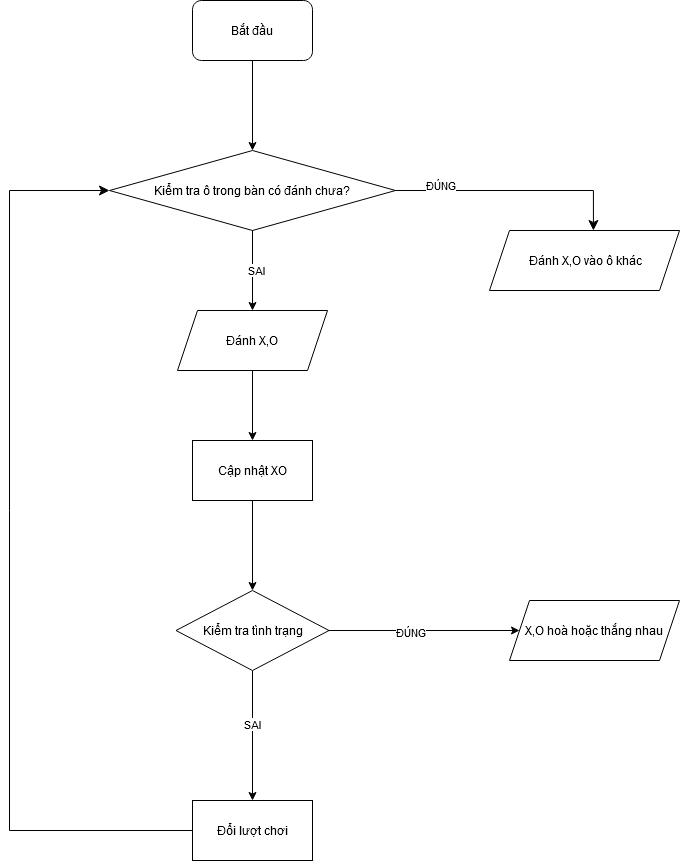

The diagram above was exported from draw.io. Its source (the exported page's mxGraphModel, read from the mxfile embedded in the PNG):
<mxGraphModel dx="1050" dy="4037" grid="1" gridSize="10" guides="1" tooltips="1" connect="1" arrows="1" fold="1" page="1" pageScale="1" pageWidth="827" pageHeight="1169" math="0" shadow="0">
  <root>
    <mxCell id="0" />
    <mxCell id="1" parent="0" />
    <mxCell id="jSPpw6AQOnFQ6OJjHrxX-1" value="Bắt đầu" style="rounded=1;whiteSpace=wrap;html=1;" parent="1" vertex="1">
      <mxGeometry x="333" y="-3490" width="120" height="60" as="geometry" />
    </mxCell>
    <mxCell id="jSPpw6AQOnFQ6OJjHrxX-2" value="Kiểm tra ô trong bàn có đánh chưa?" style="rhombus;whiteSpace=wrap;html=1;" parent="1" vertex="1">
      <mxGeometry x="250" y="-3340" width="286" height="80" as="geometry" />
    </mxCell>
    <mxCell id="jSPpw6AQOnFQ6OJjHrxX-3" value="&amp;nbsp;Đánh X,O vào ô khác" style="shape=parallelogram;perimeter=parallelogramPerimeter;whiteSpace=wrap;html=1;fixedSize=1;" parent="1" vertex="1">
      <mxGeometry x="630" y="-3260" width="190" height="60" as="geometry" />
    </mxCell>
    <mxCell id="jSPpw6AQOnFQ6OJjHrxX-4" value="Đánh X,O " style="shape=parallelogram;perimeter=parallelogramPerimeter;whiteSpace=wrap;html=1;fixedSize=1;" parent="1" vertex="1">
      <mxGeometry x="318" y="-3180" width="150" height="60" as="geometry" />
    </mxCell>
    <mxCell id="jSPpw6AQOnFQ6OJjHrxX-5" value="Cập nhật XO" style="rounded=0;whiteSpace=wrap;html=1;" parent="1" vertex="1">
      <mxGeometry x="333" y="-3050" width="120" height="60" as="geometry" />
    </mxCell>
    <mxCell id="jSPpw6AQOnFQ6OJjHrxX-9" value="X,O hoà hoặc thắng nhau" style="shape=parallelogram;perimeter=parallelogramPerimeter;whiteSpace=wrap;html=1;fixedSize=1;" parent="1" vertex="1">
      <mxGeometry x="650" y="-2890" width="170" height="60" as="geometry" />
    </mxCell>
    <mxCell id="jSPpw6AQOnFQ6OJjHrxX-11" value="Đổi lượt chơi" style="rounded=0;whiteSpace=wrap;html=1;" parent="1" vertex="1">
      <mxGeometry x="333" y="-2690" width="120" height="60" as="geometry" />
    </mxCell>
    <mxCell id="jSPpw6AQOnFQ6OJjHrxX-12" value="" style="endArrow=classic;html=1;rounded=0;exitX=0.5;exitY=1;exitDx=0;exitDy=0;entryX=0.5;entryY=0;entryDx=0;entryDy=0;" parent="1" source="jSPpw6AQOnFQ6OJjHrxX-4" target="jSPpw6AQOnFQ6OJjHrxX-5" edge="1">
      <mxGeometry width="50" height="50" relative="1" as="geometry">
        <mxPoint x="390" y="-2860" as="sourcePoint" />
        <mxPoint x="440" y="-2910" as="targetPoint" />
      </mxGeometry>
    </mxCell>
    <mxCell id="jSPpw6AQOnFQ6OJjHrxX-13" value="" style="endArrow=classic;html=1;rounded=0;exitX=0.5;exitY=1;exitDx=0;exitDy=0;entryX=0.5;entryY=0;entryDx=0;entryDy=0;" parent="1" source="jSPpw6AQOnFQ6OJjHrxX-5" target="HspHSXsgtL5FtKFu-bAz-1" edge="1">
      <mxGeometry width="50" height="50" relative="1" as="geometry">
        <mxPoint x="403" y="-3110" as="sourcePoint" />
        <mxPoint x="393" y="-2910" as="targetPoint" />
      </mxGeometry>
    </mxCell>
    <mxCell id="jSPpw6AQOnFQ6OJjHrxX-14" value="" style="endArrow=classic;html=1;rounded=0;exitX=0.5;exitY=1;exitDx=0;exitDy=0;entryX=0.5;entryY=0;entryDx=0;entryDy=0;" parent="1" source="HspHSXsgtL5FtKFu-bAz-1" target="jSPpw6AQOnFQ6OJjHrxX-11" edge="1">
      <mxGeometry width="50" height="50" relative="1" as="geometry">
        <mxPoint x="393" y="-2850" as="sourcePoint" />
        <mxPoint x="413" y="-3030" as="targetPoint" />
      </mxGeometry>
    </mxCell>
    <mxCell id="GgfgHzeQg_EwESvTwhZo-5" value="SAI" style="edgeLabel;html=1;align=center;verticalAlign=middle;resizable=0;points=[];" parent="jSPpw6AQOnFQ6OJjHrxX-14" vertex="1" connectable="0">
      <mxGeometry x="-0.1778" y="-1" relative="1" as="geometry">
        <mxPoint as="offset" />
      </mxGeometry>
    </mxCell>
    <mxCell id="jSPpw6AQOnFQ6OJjHrxX-15" value="" style="endArrow=classic;html=1;rounded=0;exitX=0.5;exitY=1;exitDx=0;exitDy=0;entryX=0.5;entryY=0;entryDx=0;entryDy=0;" parent="1" source="jSPpw6AQOnFQ6OJjHrxX-2" target="jSPpw6AQOnFQ6OJjHrxX-4" edge="1">
      <mxGeometry width="50" height="50" relative="1" as="geometry">
        <mxPoint x="423" y="-3090" as="sourcePoint" />
        <mxPoint x="423" y="-3020" as="targetPoint" />
      </mxGeometry>
    </mxCell>
    <mxCell id="GgfgHzeQg_EwESvTwhZo-2" value="SAI" style="edgeLabel;html=1;align=center;verticalAlign=middle;resizable=0;points=[];" parent="jSPpw6AQOnFQ6OJjHrxX-15" vertex="1" connectable="0">
      <mxGeometry x="-0.025" y="3" relative="1" as="geometry">
        <mxPoint as="offset" />
      </mxGeometry>
    </mxCell>
    <mxCell id="jSPpw6AQOnFQ6OJjHrxX-16" value="" style="endArrow=classic;html=1;rounded=0;exitX=0.5;exitY=1;exitDx=0;exitDy=0;entryX=0.5;entryY=0;entryDx=0;entryDy=0;" parent="1" source="jSPpw6AQOnFQ6OJjHrxX-1" target="jSPpw6AQOnFQ6OJjHrxX-2" edge="1">
      <mxGeometry width="50" height="50" relative="1" as="geometry">
        <mxPoint x="433" y="-3080" as="sourcePoint" />
        <mxPoint x="433" y="-3010" as="targetPoint" />
      </mxGeometry>
    </mxCell>
    <mxCell id="jSPpw6AQOnFQ6OJjHrxX-18" value="" style="endArrow=classic;html=1;rounded=0;exitX=1;exitY=0.5;exitDx=0;exitDy=0;entryX=0;entryY=0.5;entryDx=0;entryDy=0;" parent="1" source="HspHSXsgtL5FtKFu-bAz-1" target="jSPpw6AQOnFQ6OJjHrxX-9" edge="1">
      <mxGeometry width="50" height="50" relative="1" as="geometry">
        <mxPoint x="453" y="-2880" as="sourcePoint" />
        <mxPoint x="530" y="-2920" as="targetPoint" />
      </mxGeometry>
    </mxCell>
    <mxCell id="GgfgHzeQg_EwESvTwhZo-4" value="ĐÚNG" style="edgeLabel;html=1;align=center;verticalAlign=middle;resizable=0;points=[];" parent="jSPpw6AQOnFQ6OJjHrxX-18" vertex="1" connectable="0">
      <mxGeometry x="-0.1497" y="-1" relative="1" as="geometry">
        <mxPoint as="offset" />
      </mxGeometry>
    </mxCell>
    <mxCell id="jSPpw6AQOnFQ6OJjHrxX-19" value="" style="edgeStyle=elbowEdgeStyle;elbow=horizontal;endArrow=classic;html=1;curved=0;rounded=0;endSize=8;startSize=8;exitX=0;exitY=0.5;exitDx=0;exitDy=0;entryX=0;entryY=0.5;entryDx=0;entryDy=0;" parent="1" source="jSPpw6AQOnFQ6OJjHrxX-11" target="jSPpw6AQOnFQ6OJjHrxX-2" edge="1">
      <mxGeometry width="50" height="50" relative="1" as="geometry">
        <mxPoint x="390" y="-2830" as="sourcePoint" />
        <mxPoint x="440" y="-2880" as="targetPoint" />
        <Array as="points">
          <mxPoint x="150" y="-3020" />
        </Array>
      </mxGeometry>
    </mxCell>
    <mxCell id="jSPpw6AQOnFQ6OJjHrxX-21" value="" style="edgeStyle=elbowEdgeStyle;elbow=vertical;endArrow=classic;html=1;curved=0;rounded=0;endSize=8;startSize=8;exitX=1;exitY=0.5;exitDx=0;exitDy=0;entryX=0.547;entryY=0;entryDx=0;entryDy=0;entryPerimeter=0;" parent="1" source="jSPpw6AQOnFQ6OJjHrxX-2" target="jSPpw6AQOnFQ6OJjHrxX-3" edge="1">
      <mxGeometry width="50" height="50" relative="1" as="geometry">
        <mxPoint x="390" y="-3180" as="sourcePoint" />
        <mxPoint x="440" y="-3230" as="targetPoint" />
        <Array as="points">
          <mxPoint x="720" y="-3300" />
        </Array>
      </mxGeometry>
    </mxCell>
    <mxCell id="GgfgHzeQg_EwESvTwhZo-1" value="&lt;div&gt;ĐÚNG&lt;/div&gt;&lt;div&gt;&lt;br&gt;&lt;/div&gt;" style="edgeLabel;html=1;align=center;verticalAlign=middle;resizable=0;points=[];" parent="jSPpw6AQOnFQ6OJjHrxX-21" vertex="1" connectable="0">
      <mxGeometry x="-0.6301" y="-1" relative="1" as="geometry">
        <mxPoint as="offset" />
      </mxGeometry>
    </mxCell>
    <mxCell id="HspHSXsgtL5FtKFu-bAz-1" value="Kiểm tra tình trạng" style="rhombus;whiteSpace=wrap;html=1;" vertex="1" parent="1">
      <mxGeometry x="316.5" y="-2900" width="153" height="80" as="geometry" />
    </mxCell>
  </root>
</mxGraphModel>